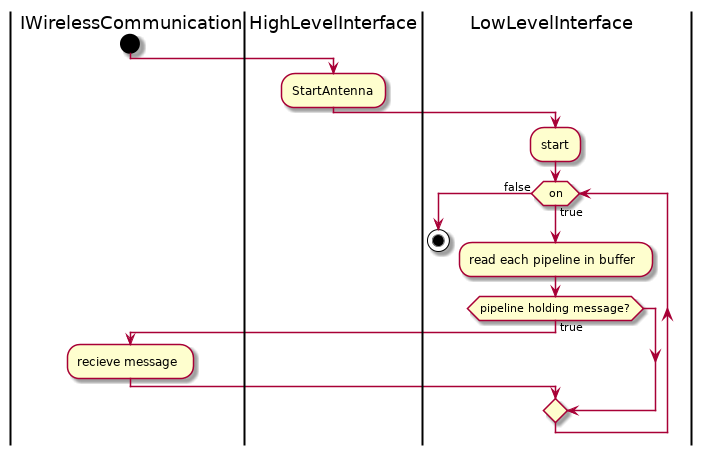

The diagram above was rendered by PlantUML. Its source (embedded in the PNG):
@startuml
|IWirelessCommunication| 
start
|HighLevelInterface|
:StartAntenna;
|LowLevelInterface|
:start;
while (on) is (true)
:read each pipeline in buffer;
if(pipeline holding message?) then (true)
|IWirelessCommunication|
:recieve message;
endif
|LowLevelInterface|
endwhile (false)
stop
@enduml